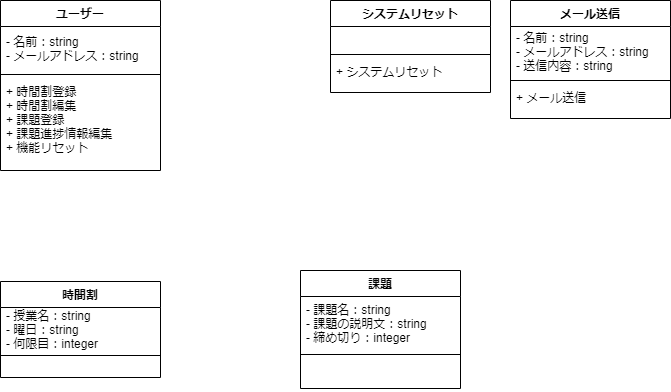

The diagram above was exported from draw.io. Its source (the exported page's mxGraphModel, read from the mxfile embedded in the PNG):
<mxGraphModel dx="540" dy="640" grid="1" gridSize="10" guides="1" tooltips="1" connect="1" arrows="1" fold="1" page="1" pageScale="1" pageWidth="827" pageHeight="1169" math="0" shadow="0">
  <root>
    <mxCell id="0" />
    <mxCell id="1" parent="0" />
    <mxCell id="2" value="時間割" style="swimlane;fontStyle=1;align=center;verticalAlign=top;childLayout=stackLayout;horizontal=1;startSize=26;horizontalStack=0;resizeParent=1;resizeParentMax=0;resizeLast=0;collapsible=1;marginBottom=0;" vertex="1" parent="1">
      <mxGeometry x="120" y="321" width="160" height="96" as="geometry" />
    </mxCell>
    <mxCell id="3" value="- 授業名：string&#10;- 曜日：string&#10;- 何限目：integer" style="text;strokeColor=none;fillColor=none;align=left;verticalAlign=middle;spacingLeft=4;spacingRight=4;overflow=hidden;rotatable=0;points=[[0,0.5],[1,0.5]];portConstraint=eastwest;" vertex="1" parent="2">
      <mxGeometry y="26" width="160" height="44" as="geometry" />
    </mxCell>
    <mxCell id="4" value="" style="line;strokeWidth=1;fillColor=none;align=left;verticalAlign=middle;spacingTop=-1;spacingLeft=3;spacingRight=3;rotatable=0;labelPosition=right;points=[];portConstraint=eastwest;strokeColor=inherit;" vertex="1" parent="2">
      <mxGeometry y="70" width="160" height="8" as="geometry" />
    </mxCell>
    <mxCell id="5" value=" " style="text;strokeColor=none;fillColor=none;align=left;verticalAlign=top;spacingLeft=4;spacingRight=4;overflow=hidden;rotatable=0;points=[[0,0.5],[1,0.5]];portConstraint=eastwest;" vertex="1" parent="2">
      <mxGeometry y="78" width="160" height="18" as="geometry" />
    </mxCell>
    <mxCell id="6" value="課題" style="swimlane;fontStyle=1;align=center;verticalAlign=top;childLayout=stackLayout;horizontal=1;startSize=26;horizontalStack=0;resizeParent=1;resizeParentMax=0;resizeLast=0;collapsible=1;marginBottom=0;" vertex="1" parent="1">
      <mxGeometry x="420" y="310" width="160" height="118" as="geometry" />
    </mxCell>
    <mxCell id="7" value="- 課題名：string&#10;- 課題の説明文：string&#10;- 締め切り：integer" style="text;strokeColor=none;fillColor=none;align=left;verticalAlign=middle;spacingLeft=4;spacingRight=4;overflow=hidden;rotatable=0;points=[[0,0.5],[1,0.5]];portConstraint=eastwest;" vertex="1" parent="6">
      <mxGeometry y="26" width="160" height="54" as="geometry" />
    </mxCell>
    <mxCell id="8" value="" style="line;strokeWidth=1;fillColor=none;align=left;verticalAlign=middle;spacingTop=-1;spacingLeft=3;spacingRight=3;rotatable=0;labelPosition=right;points=[];portConstraint=eastwest;strokeColor=inherit;" vertex="1" parent="6">
      <mxGeometry y="80" width="160" height="8" as="geometry" />
    </mxCell>
    <mxCell id="9" value="　" style="text;strokeColor=none;fillColor=none;align=left;verticalAlign=top;spacingLeft=4;spacingRight=4;overflow=hidden;rotatable=0;points=[[0,0.5],[1,0.5]];portConstraint=eastwest;" vertex="1" parent="6">
      <mxGeometry y="88" width="160" height="30" as="geometry" />
    </mxCell>
    <mxCell id="10" value="ユーザー" style="swimlane;fontStyle=1;align=center;verticalAlign=top;childLayout=stackLayout;horizontal=1;startSize=26;horizontalStack=0;resizeParent=1;resizeParentMax=0;resizeLast=0;collapsible=1;marginBottom=0;" vertex="1" parent="1">
      <mxGeometry x="120" y="40" width="160" height="170" as="geometry" />
    </mxCell>
    <mxCell id="11" value="- 名前：string&#10;- メールアドレス：string" style="text;strokeColor=none;fillColor=none;align=left;verticalAlign=middle;spacingLeft=4;spacingRight=4;overflow=hidden;rotatable=0;points=[[0,0.5],[1,0.5]];portConstraint=eastwest;" vertex="1" parent="10">
      <mxGeometry y="26" width="160" height="44" as="geometry" />
    </mxCell>
    <mxCell id="12" value="" style="line;strokeWidth=1;fillColor=none;align=left;verticalAlign=middle;spacingTop=-1;spacingLeft=3;spacingRight=3;rotatable=0;labelPosition=right;points=[];portConstraint=eastwest;strokeColor=inherit;" vertex="1" parent="10">
      <mxGeometry y="70" width="160" height="8" as="geometry" />
    </mxCell>
    <mxCell id="13" value="+ 時間割登録&#10;+ 時間割編集&#10;+ 課題登録&#10;+ 課題進捗情報編集&#10;+ 機能リセット" style="text;strokeColor=none;fillColor=none;align=left;verticalAlign=top;spacingLeft=4;spacingRight=4;overflow=hidden;rotatable=0;points=[[0,0.5],[1,0.5]];portConstraint=eastwest;" vertex="1" parent="10">
      <mxGeometry y="78" width="160" height="92" as="geometry" />
    </mxCell>
    <mxCell id="14" value="メール送信" style="swimlane;fontStyle=1;align=center;verticalAlign=top;childLayout=stackLayout;horizontal=1;startSize=26;horizontalStack=0;resizeParent=1;resizeParentMax=0;resizeLast=0;collapsible=1;marginBottom=0;" vertex="1" parent="1">
      <mxGeometry x="630" y="40" width="160" height="118" as="geometry" />
    </mxCell>
    <mxCell id="15" value="- 名前：string&#10;- メールアドレス：string&#10;- 送信内容：string" style="text;strokeColor=none;fillColor=none;align=left;verticalAlign=middle;spacingLeft=4;spacingRight=4;overflow=hidden;rotatable=0;points=[[0,0.5],[1,0.5]];portConstraint=eastwest;" vertex="1" parent="14">
      <mxGeometry y="26" width="160" height="50" as="geometry" />
    </mxCell>
    <mxCell id="16" value="" style="line;strokeWidth=1;fillColor=none;align=left;verticalAlign=middle;spacingTop=-1;spacingLeft=3;spacingRight=3;rotatable=0;labelPosition=right;points=[];portConstraint=eastwest;strokeColor=inherit;" vertex="1" parent="14">
      <mxGeometry y="76" width="160" height="8" as="geometry" />
    </mxCell>
    <mxCell id="17" value="+ メール送信" style="text;strokeColor=none;fillColor=none;align=left;verticalAlign=top;spacingLeft=4;spacingRight=4;overflow=hidden;rotatable=0;points=[[0,0.5],[1,0.5]];portConstraint=eastwest;" vertex="1" parent="14">
      <mxGeometry y="84" width="160" height="34" as="geometry" />
    </mxCell>
    <mxCell id="18" value="システムリセット" style="swimlane;fontStyle=1;align=center;verticalAlign=top;childLayout=stackLayout;horizontal=1;startSize=26;horizontalStack=0;resizeParent=1;resizeParentMax=0;resizeLast=0;collapsible=1;marginBottom=0;" vertex="1" parent="1">
      <mxGeometry x="450" y="40" width="160" height="92" as="geometry" />
    </mxCell>
    <mxCell id="19" value="　" style="text;strokeColor=none;fillColor=none;align=left;verticalAlign=middle;spacingLeft=4;spacingRight=4;overflow=hidden;rotatable=0;points=[[0,0.5],[1,0.5]];portConstraint=eastwest;" vertex="1" parent="18">
      <mxGeometry y="26" width="160" height="24" as="geometry" />
    </mxCell>
    <mxCell id="20" value="" style="line;strokeWidth=1;fillColor=none;align=left;verticalAlign=middle;spacingTop=-1;spacingLeft=3;spacingRight=3;rotatable=0;labelPosition=right;points=[];portConstraint=eastwest;strokeColor=inherit;" vertex="1" parent="18">
      <mxGeometry y="50" width="160" height="8" as="geometry" />
    </mxCell>
    <mxCell id="21" value="+ システムリセット" style="text;strokeColor=none;fillColor=none;align=left;verticalAlign=top;spacingLeft=4;spacingRight=4;overflow=hidden;rotatable=0;points=[[0,0.5],[1,0.5]];portConstraint=eastwest;" vertex="1" parent="18">
      <mxGeometry y="58" width="160" height="34" as="geometry" />
    </mxCell>
  </root>
</mxGraphModel>